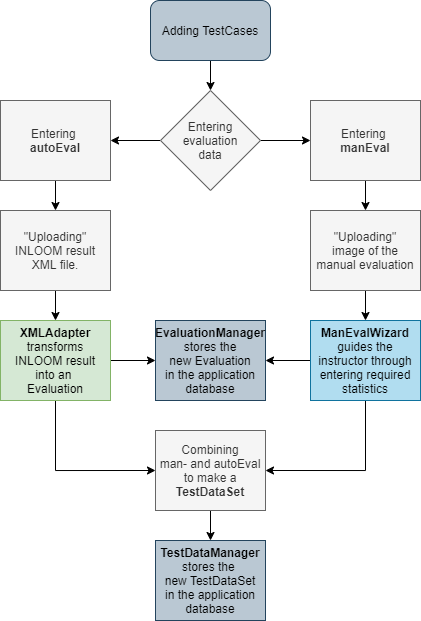

The diagram above was exported from draw.io. Its source (the exported page's mxGraphModel, read from the mxfile embedded in the PNG):
<mxGraphModel dx="813" dy="441" grid="1" gridSize="10" guides="1" tooltips="1" connect="1" arrows="1" fold="1" page="1" pageScale="1" pageWidth="827" pageHeight="1169" math="0" shadow="0">
  <root>
    <mxCell id="0" />
    <mxCell id="1" parent="0" />
    <mxCell id="nXb3TFP_z8XItvu1Ho8h-12" style="edgeStyle=orthogonalEdgeStyle;rounded=0;orthogonalLoop=1;jettySize=auto;html=1;exitX=0.5;exitY=1;exitDx=0;exitDy=0;entryX=0.5;entryY=0;entryDx=0;entryDy=0;" edge="1" parent="1" source="nXb3TFP_z8XItvu1Ho8h-4" target="nXb3TFP_z8XItvu1Ho8h-5">
      <mxGeometry relative="1" as="geometry" />
    </mxCell>
    <mxCell id="nXb3TFP_z8XItvu1Ho8h-4" value="Adding TestCases" style="rounded=1;whiteSpace=wrap;html=1;fillColor=#bac8d3;strokeColor=#23445d;" vertex="1" parent="1">
      <mxGeometry x="340" y="20" width="120" height="60" as="geometry" />
    </mxCell>
    <mxCell id="nXb3TFP_z8XItvu1Ho8h-23" style="edgeStyle=orthogonalEdgeStyle;rounded=0;orthogonalLoop=1;jettySize=auto;html=1;exitX=1;exitY=0.5;exitDx=0;exitDy=0;entryX=0;entryY=0.5;entryDx=0;entryDy=0;" edge="1" parent="1" source="nXb3TFP_z8XItvu1Ho8h-5" target="nXb3TFP_z8XItvu1Ho8h-21">
      <mxGeometry relative="1" as="geometry" />
    </mxCell>
    <mxCell id="nXb3TFP_z8XItvu1Ho8h-25" style="edgeStyle=orthogonalEdgeStyle;rounded=0;orthogonalLoop=1;jettySize=auto;html=1;exitX=0;exitY=0.5;exitDx=0;exitDy=0;entryX=1;entryY=0.5;entryDx=0;entryDy=0;" edge="1" parent="1" source="nXb3TFP_z8XItvu1Ho8h-5" target="nXb3TFP_z8XItvu1Ho8h-24">
      <mxGeometry relative="1" as="geometry" />
    </mxCell>
    <mxCell id="nXb3TFP_z8XItvu1Ho8h-5" value="Entering&lt;br&gt;evaluation&lt;br&gt;data" style="rhombus;whiteSpace=wrap;html=1;fillColor=#f5f5f5;strokeColor=#666666;fontColor=#333333;" vertex="1" parent="1">
      <mxGeometry x="350" y="110" width="100" height="100" as="geometry" />
    </mxCell>
    <mxCell id="nXb3TFP_z8XItvu1Ho8h-30" style="edgeStyle=orthogonalEdgeStyle;rounded=0;orthogonalLoop=1;jettySize=auto;html=1;exitX=0.5;exitY=1;exitDx=0;exitDy=0;entryX=0.5;entryY=0;entryDx=0;entryDy=0;" edge="1" parent="1" source="nXb3TFP_z8XItvu1Ho8h-21" target="nXb3TFP_z8XItvu1Ho8h-29">
      <mxGeometry relative="1" as="geometry" />
    </mxCell>
    <mxCell id="nXb3TFP_z8XItvu1Ho8h-21" value="Entering &lt;br&gt;&lt;b&gt;manEval&lt;/b&gt;" style="rounded=0;whiteSpace=wrap;html=1;fillColor=#f5f5f5;strokeColor=#666666;fontColor=#333333;" vertex="1" parent="1">
      <mxGeometry x="500" y="120" width="110" height="80" as="geometry" />
    </mxCell>
    <mxCell id="nXb3TFP_z8XItvu1Ho8h-28" style="edgeStyle=orthogonalEdgeStyle;rounded=0;orthogonalLoop=1;jettySize=auto;html=1;exitX=0.5;exitY=1;exitDx=0;exitDy=0;entryX=0.5;entryY=0;entryDx=0;entryDy=0;" edge="1" parent="1" source="nXb3TFP_z8XItvu1Ho8h-24" target="nXb3TFP_z8XItvu1Ho8h-27">
      <mxGeometry relative="1" as="geometry" />
    </mxCell>
    <mxCell id="nXb3TFP_z8XItvu1Ho8h-24" value="Entering &lt;br&gt;&lt;b&gt;autoEval&lt;/b&gt;" style="rounded=0;whiteSpace=wrap;html=1;fillColor=#f5f5f5;strokeColor=#666666;fontColor=#333333;" vertex="1" parent="1">
      <mxGeometry x="190" y="120" width="110" height="80" as="geometry" />
    </mxCell>
    <mxCell id="nXb3TFP_z8XItvu1Ho8h-32" style="edgeStyle=orthogonalEdgeStyle;rounded=0;orthogonalLoop=1;jettySize=auto;html=1;exitX=0.5;exitY=1;exitDx=0;exitDy=0;entryX=0.5;entryY=0;entryDx=0;entryDy=0;" edge="1" parent="1" source="nXb3TFP_z8XItvu1Ho8h-27" target="nXb3TFP_z8XItvu1Ho8h-31">
      <mxGeometry relative="1" as="geometry" />
    </mxCell>
    <mxCell id="nXb3TFP_z8XItvu1Ho8h-27" value="&quot;Uploading&quot; INLOOM result&lt;br&gt;XML file." style="rounded=0;whiteSpace=wrap;html=1;fillColor=#f5f5f5;strokeColor=#666666;fontColor=#333333;" vertex="1" parent="1">
      <mxGeometry x="190" y="230" width="110" height="80" as="geometry" />
    </mxCell>
    <mxCell id="nXb3TFP_z8XItvu1Ho8h-34" style="edgeStyle=orthogonalEdgeStyle;rounded=0;orthogonalLoop=1;jettySize=auto;html=1;exitX=0.5;exitY=1;exitDx=0;exitDy=0;entryX=0.5;entryY=0;entryDx=0;entryDy=0;" edge="1" parent="1" source="nXb3TFP_z8XItvu1Ho8h-29" target="nXb3TFP_z8XItvu1Ho8h-33">
      <mxGeometry relative="1" as="geometry" />
    </mxCell>
    <mxCell id="nXb3TFP_z8XItvu1Ho8h-29" value="&quot;Uploading&quot;&lt;br&gt;image of the manual evaluation" style="rounded=0;whiteSpace=wrap;html=1;fillColor=#f5f5f5;strokeColor=#666666;fontColor=#333333;" vertex="1" parent="1">
      <mxGeometry x="500" y="230" width="110" height="80" as="geometry" />
    </mxCell>
    <mxCell id="nXb3TFP_z8XItvu1Ho8h-40" style="edgeStyle=orthogonalEdgeStyle;rounded=0;orthogonalLoop=1;jettySize=auto;html=1;exitX=0.5;exitY=1;exitDx=0;exitDy=0;entryX=0;entryY=0.5;entryDx=0;entryDy=0;" edge="1" parent="1" source="nXb3TFP_z8XItvu1Ho8h-31" target="nXb3TFP_z8XItvu1Ho8h-38">
      <mxGeometry relative="1" as="geometry" />
    </mxCell>
    <mxCell id="nXb3TFP_z8XItvu1Ho8h-49" style="edgeStyle=orthogonalEdgeStyle;rounded=0;orthogonalLoop=1;jettySize=auto;html=1;exitX=1;exitY=0.5;exitDx=0;exitDy=0;entryX=0;entryY=0.5;entryDx=0;entryDy=0;" edge="1" parent="1" source="nXb3TFP_z8XItvu1Ho8h-31" target="nXb3TFP_z8XItvu1Ho8h-48">
      <mxGeometry relative="1" as="geometry" />
    </mxCell>
    <mxCell id="nXb3TFP_z8XItvu1Ho8h-31" value="&lt;b&gt;XMLAdapter&lt;/b&gt;&lt;br&gt;transforms&lt;br&gt;INLOOM result&lt;br&gt;into an &lt;br&gt;Evaluation" style="rounded=0;whiteSpace=wrap;html=1;fillColor=#d5e8d4;strokeColor=#82b366;" vertex="1" parent="1">
      <mxGeometry x="190" y="340" width="110" height="80" as="geometry" />
    </mxCell>
    <mxCell id="nXb3TFP_z8XItvu1Ho8h-39" style="edgeStyle=orthogonalEdgeStyle;rounded=0;orthogonalLoop=1;jettySize=auto;html=1;exitX=0.5;exitY=1;exitDx=0;exitDy=0;entryX=1;entryY=0.5;entryDx=0;entryDy=0;" edge="1" parent="1" source="nXb3TFP_z8XItvu1Ho8h-33" target="nXb3TFP_z8XItvu1Ho8h-38">
      <mxGeometry relative="1" as="geometry" />
    </mxCell>
    <mxCell id="nXb3TFP_z8XItvu1Ho8h-50" style="edgeStyle=orthogonalEdgeStyle;rounded=0;orthogonalLoop=1;jettySize=auto;html=1;exitX=0;exitY=0.5;exitDx=0;exitDy=0;entryX=1;entryY=0.5;entryDx=0;entryDy=0;" edge="1" parent="1" source="nXb3TFP_z8XItvu1Ho8h-33" target="nXb3TFP_z8XItvu1Ho8h-48">
      <mxGeometry relative="1" as="geometry" />
    </mxCell>
    <mxCell id="nXb3TFP_z8XItvu1Ho8h-33" value="&lt;b&gt;ManEvalWizard&lt;/b&gt;&lt;br&gt;guides the instructor through entering required statistics" style="rounded=0;whiteSpace=wrap;html=1;fillColor=#b1ddf0;strokeColor=#10739e;" vertex="1" parent="1">
      <mxGeometry x="500" y="340" width="110" height="80" as="geometry" />
    </mxCell>
    <mxCell id="nXb3TFP_z8XItvu1Ho8h-43" style="edgeStyle=orthogonalEdgeStyle;rounded=0;orthogonalLoop=1;jettySize=auto;html=1;exitX=0.5;exitY=1;exitDx=0;exitDy=0;entryX=0.5;entryY=0;entryDx=0;entryDy=0;" edge="1" parent="1" source="nXb3TFP_z8XItvu1Ho8h-38" target="nXb3TFP_z8XItvu1Ho8h-42">
      <mxGeometry relative="1" as="geometry" />
    </mxCell>
    <mxCell id="nXb3TFP_z8XItvu1Ho8h-38" value="Combining&lt;br&gt;man- and autoEval&lt;br&gt;to make a &lt;b&gt;TestDataSet&lt;/b&gt;" style="rounded=0;whiteSpace=wrap;html=1;fillColor=#f5f5f5;strokeColor=#666666;fontColor=#333333;" vertex="1" parent="1">
      <mxGeometry x="345" y="450" width="110" height="80" as="geometry" />
    </mxCell>
    <mxCell id="nXb3TFP_z8XItvu1Ho8h-42" value="&lt;b&gt;TestDataManager&lt;/b&gt;&lt;br&gt;stores the &lt;br&gt;new&amp;nbsp;TestDataSet&lt;br&gt;in the application database" style="rounded=0;whiteSpace=wrap;html=1;fillColor=#bac8d3;strokeColor=#23445d;" vertex="1" parent="1">
      <mxGeometry x="345" y="560" width="110" height="80" as="geometry" />
    </mxCell>
    <mxCell id="nXb3TFP_z8XItvu1Ho8h-48" value="&lt;b&gt;EvaluationManager&lt;/b&gt;&lt;br&gt;stores the&lt;br&gt;new Evaluation&lt;br&gt;in the application&lt;br&gt;database" style="rounded=0;whiteSpace=wrap;html=1;fillColor=#bac8d3;strokeColor=#23445d;" vertex="1" parent="1">
      <mxGeometry x="345" y="340" width="110" height="80" as="geometry" />
    </mxCell>
  </root>
</mxGraphModel>